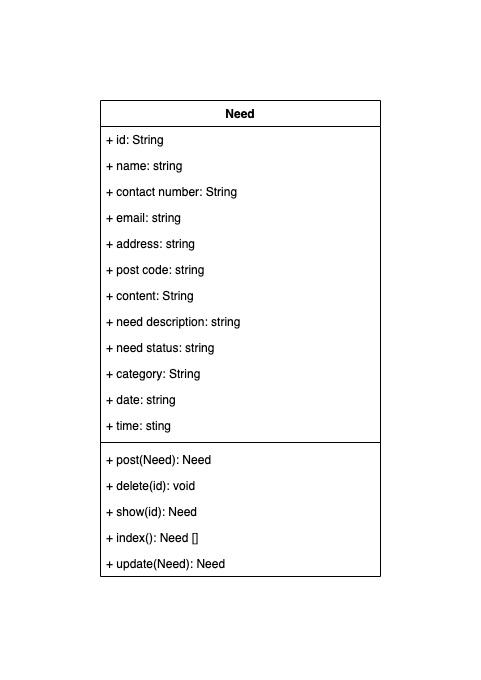

The diagram above was exported from draw.io. Its source (the exported page's mxGraphModel, read from the mxfile embedded in the PNG):
<mxGraphModel dx="492" dy="744" grid="1" gridSize="10" guides="1" tooltips="1" connect="1" arrows="1" fold="1" page="1" pageScale="1" pageWidth="827" pageHeight="1169" math="0" shadow="0">
  <root>
    <mxCell id="0" />
    <mxCell id="1" parent="0" />
    <mxCell id="Q1dfUN7WxT3ou8xsaDWo-1" value="Need" style="swimlane;fontStyle=1;align=center;verticalAlign=top;childLayout=stackLayout;horizontal=1;startSize=26;horizontalStack=0;resizeParent=1;resizeParentMax=0;resizeLast=0;collapsible=1;marginBottom=0;" vertex="1" parent="1">
      <mxGeometry x="150" y="190" width="280" height="476" as="geometry" />
    </mxCell>
    <mxCell id="Q1dfUN7WxT3ou8xsaDWo-2" value="+ id: String" style="text;strokeColor=none;fillColor=none;align=left;verticalAlign=top;spacingLeft=4;spacingRight=4;overflow=hidden;rotatable=0;points=[[0,0.5],[1,0.5]];portConstraint=eastwest;" vertex="1" parent="Q1dfUN7WxT3ou8xsaDWo-1">
      <mxGeometry y="26" width="280" height="26" as="geometry" />
    </mxCell>
    <mxCell id="Q1dfUN7WxT3ou8xsaDWo-6" value="+ name: string" style="text;strokeColor=none;fillColor=none;align=left;verticalAlign=top;spacingLeft=4;spacingRight=4;overflow=hidden;rotatable=0;points=[[0,0.5],[1,0.5]];portConstraint=eastwest;" vertex="1" parent="Q1dfUN7WxT3ou8xsaDWo-1">
      <mxGeometry y="52" width="280" height="26" as="geometry" />
    </mxCell>
    <mxCell id="Q1dfUN7WxT3ou8xsaDWo-5" value="+ contact number: String" style="text;strokeColor=none;fillColor=none;align=left;verticalAlign=top;spacingLeft=4;spacingRight=4;overflow=hidden;rotatable=0;points=[[0,0.5],[1,0.5]];portConstraint=eastwest;" vertex="1" parent="Q1dfUN7WxT3ou8xsaDWo-1">
      <mxGeometry y="78" width="280" height="26" as="geometry" />
    </mxCell>
    <mxCell id="Q1dfUN7WxT3ou8xsaDWo-8" value="+ email: string" style="text;strokeColor=none;fillColor=none;align=left;verticalAlign=top;spacingLeft=4;spacingRight=4;overflow=hidden;rotatable=0;points=[[0,0.5],[1,0.5]];portConstraint=eastwest;" vertex="1" parent="Q1dfUN7WxT3ou8xsaDWo-1">
      <mxGeometry y="104" width="280" height="26" as="geometry" />
    </mxCell>
    <mxCell id="Q1dfUN7WxT3ou8xsaDWo-11" value="+ address: string" style="text;strokeColor=none;fillColor=none;align=left;verticalAlign=top;spacingLeft=4;spacingRight=4;overflow=hidden;rotatable=0;points=[[0,0.5],[1,0.5]];portConstraint=eastwest;" vertex="1" parent="Q1dfUN7WxT3ou8xsaDWo-1">
      <mxGeometry y="130" width="280" height="26" as="geometry" />
    </mxCell>
    <mxCell id="Q1dfUN7WxT3ou8xsaDWo-17" value="+ post code: string" style="text;strokeColor=none;fillColor=none;align=left;verticalAlign=top;spacingLeft=4;spacingRight=4;overflow=hidden;rotatable=0;points=[[0,0.5],[1,0.5]];portConstraint=eastwest;" vertex="1" parent="Q1dfUN7WxT3ou8xsaDWo-1">
      <mxGeometry y="156" width="280" height="26" as="geometry" />
    </mxCell>
    <mxCell id="Q1dfUN7WxT3ou8xsaDWo-10" value="+ content: String" style="text;strokeColor=none;fillColor=none;align=left;verticalAlign=top;spacingLeft=4;spacingRight=4;overflow=hidden;rotatable=0;points=[[0,0.5],[1,0.5]];portConstraint=eastwest;" vertex="1" parent="Q1dfUN7WxT3ou8xsaDWo-1">
      <mxGeometry y="182" width="280" height="26" as="geometry" />
    </mxCell>
    <mxCell id="Q1dfUN7WxT3ou8xsaDWo-9" value="+ need description: string" style="text;strokeColor=none;fillColor=none;align=left;verticalAlign=top;spacingLeft=4;spacingRight=4;overflow=hidden;rotatable=0;points=[[0,0.5],[1,0.5]];portConstraint=eastwest;" vertex="1" parent="Q1dfUN7WxT3ou8xsaDWo-1">
      <mxGeometry y="208" width="280" height="26" as="geometry" />
    </mxCell>
    <mxCell id="Q1dfUN7WxT3ou8xsaDWo-12" value="+ need status: string" style="text;strokeColor=none;fillColor=none;align=left;verticalAlign=top;spacingLeft=4;spacingRight=4;overflow=hidden;rotatable=0;points=[[0,0.5],[1,0.5]];portConstraint=eastwest;" vertex="1" parent="Q1dfUN7WxT3ou8xsaDWo-1">
      <mxGeometry y="234" width="280" height="26" as="geometry" />
    </mxCell>
    <mxCell id="Q1dfUN7WxT3ou8xsaDWo-14" value="+ category: String" style="text;strokeColor=none;fillColor=none;align=left;verticalAlign=top;spacingLeft=4;spacingRight=4;overflow=hidden;rotatable=0;points=[[0,0.5],[1,0.5]];portConstraint=eastwest;" vertex="1" parent="Q1dfUN7WxT3ou8xsaDWo-1">
      <mxGeometry y="260" width="280" height="26" as="geometry" />
    </mxCell>
    <mxCell id="Q1dfUN7WxT3ou8xsaDWo-15" value="+ date: string" style="text;strokeColor=none;fillColor=none;align=left;verticalAlign=top;spacingLeft=4;spacingRight=4;overflow=hidden;rotatable=0;points=[[0,0.5],[1,0.5]];portConstraint=eastwest;" vertex="1" parent="Q1dfUN7WxT3ou8xsaDWo-1">
      <mxGeometry y="286" width="280" height="26" as="geometry" />
    </mxCell>
    <mxCell id="Q1dfUN7WxT3ou8xsaDWo-16" value="+ time: sting" style="text;strokeColor=none;fillColor=none;align=left;verticalAlign=top;spacingLeft=4;spacingRight=4;overflow=hidden;rotatable=0;points=[[0,0.5],[1,0.5]];portConstraint=eastwest;" vertex="1" parent="Q1dfUN7WxT3ou8xsaDWo-1">
      <mxGeometry y="312" width="280" height="26" as="geometry" />
    </mxCell>
    <mxCell id="Q1dfUN7WxT3ou8xsaDWo-3" value="" style="line;strokeWidth=1;fillColor=none;align=left;verticalAlign=middle;spacingTop=-1;spacingLeft=3;spacingRight=3;rotatable=0;labelPosition=right;points=[];portConstraint=eastwest;" vertex="1" parent="Q1dfUN7WxT3ou8xsaDWo-1">
      <mxGeometry y="338" width="280" height="8" as="geometry" />
    </mxCell>
    <mxCell id="Q1dfUN7WxT3ou8xsaDWo-4" value="+ post(Need): Need" style="text;strokeColor=none;fillColor=none;align=left;verticalAlign=top;spacingLeft=4;spacingRight=4;overflow=hidden;rotatable=0;points=[[0,0.5],[1,0.5]];portConstraint=eastwest;" vertex="1" parent="Q1dfUN7WxT3ou8xsaDWo-1">
      <mxGeometry y="346" width="280" height="26" as="geometry" />
    </mxCell>
    <mxCell id="Q1dfUN7WxT3ou8xsaDWo-18" value="+ delete(id): void" style="text;strokeColor=none;fillColor=none;align=left;verticalAlign=top;spacingLeft=4;spacingRight=4;overflow=hidden;rotatable=0;points=[[0,0.5],[1,0.5]];portConstraint=eastwest;" vertex="1" parent="Q1dfUN7WxT3ou8xsaDWo-1">
      <mxGeometry y="372" width="280" height="26" as="geometry" />
    </mxCell>
    <mxCell id="akyOm2QzbHjoN-gVArfM-4" value="+ show(id): Need " style="text;strokeColor=none;fillColor=none;align=left;verticalAlign=top;spacingLeft=4;spacingRight=4;overflow=hidden;rotatable=0;points=[[0,0.5],[1,0.5]];portConstraint=eastwest;" vertex="1" parent="Q1dfUN7WxT3ou8xsaDWo-1">
      <mxGeometry y="398" width="280" height="26" as="geometry" />
    </mxCell>
    <mxCell id="akyOm2QzbHjoN-gVArfM-5" value="+ index(): Need [] " style="text;strokeColor=none;fillColor=none;align=left;verticalAlign=top;spacingLeft=4;spacingRight=4;overflow=hidden;rotatable=0;points=[[0,0.5],[1,0.5]];portConstraint=eastwest;" vertex="1" parent="Q1dfUN7WxT3ou8xsaDWo-1">
      <mxGeometry y="424" width="280" height="26" as="geometry" />
    </mxCell>
    <mxCell id="akyOm2QzbHjoN-gVArfM-6" value="+ update(Need): Need  " style="text;strokeColor=none;fillColor=none;align=left;verticalAlign=top;spacingLeft=4;spacingRight=4;overflow=hidden;rotatable=0;points=[[0,0.5],[1,0.5]];portConstraint=eastwest;" vertex="1" parent="Q1dfUN7WxT3ou8xsaDWo-1">
      <mxGeometry y="450" width="280" height="26" as="geometry" />
    </mxCell>
  </root>
</mxGraphModel>